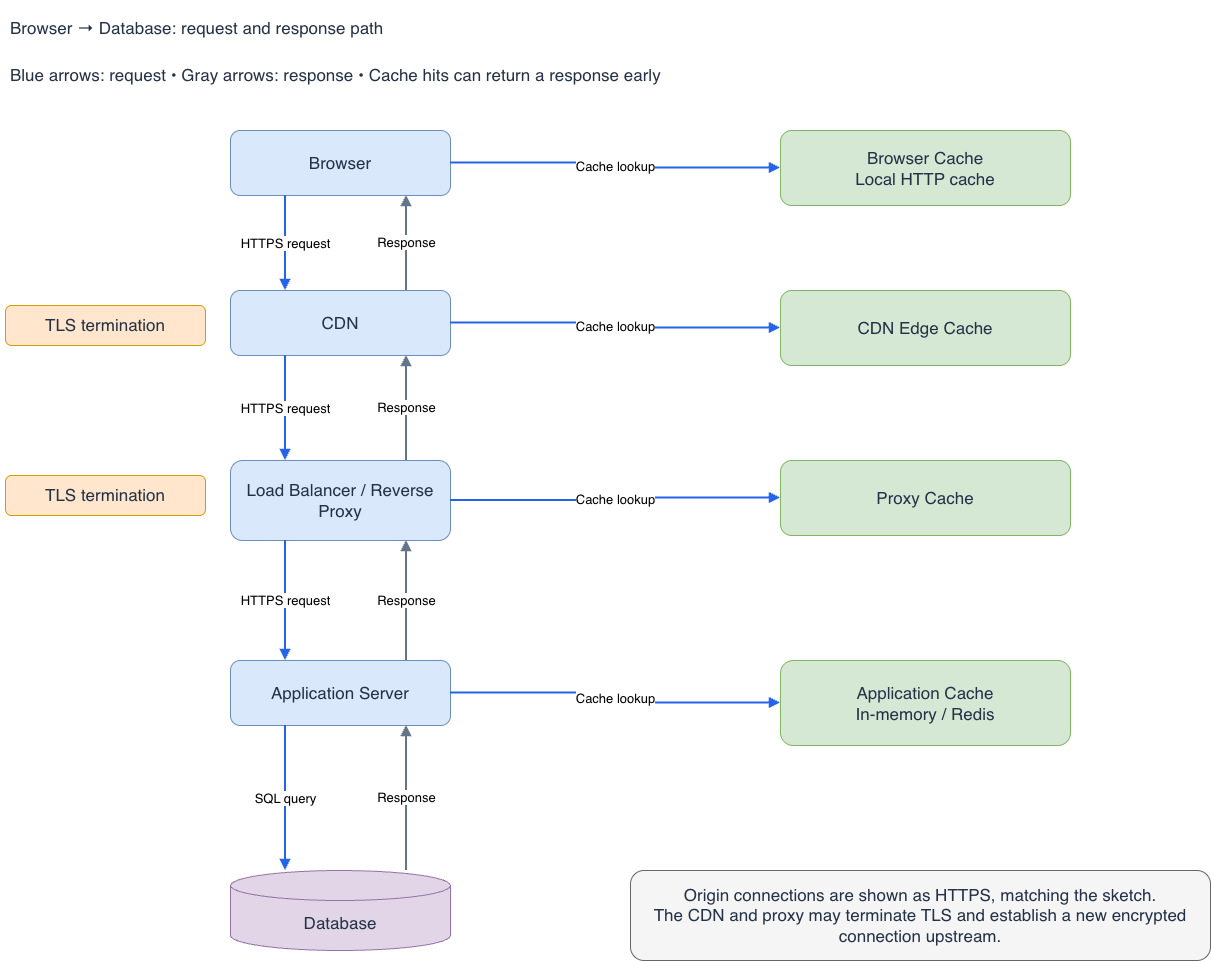

The diagram above was exported from draw.io. Its source (the exported page's mxGraphModel, read from the mxfile embedded in the PNG):
<mxGraphModel dx="1448" dy="1098" grid="1" gridSize="10" guides="1" tooltips="1" connect="1" arrows="1" fold="1" page="1" pageScale="1" pageWidth="1400" pageHeight="1100" math="0" shadow="0">
  <root>
    <mxCell id="0" />
    <mxCell id="1" parent="0" />
    <mxCell id="11" parent="1" style="rounded=1;whiteSpace=wrap;html=1;fillColor=none;strokeColor=none;fontSize=17;fontColor=#243247;spacing=10;align=left;" value="Browser → Database: request and response path" vertex="1">
      <mxGeometry height="55" width="1180" x="70" y="30" as="geometry" />
    </mxCell>
    <mxCell id="12" parent="1" style="rounded=1;whiteSpace=wrap;html=1;fillColor=none;strokeColor=none;fontSize=17;fontColor=#243247;spacing=10;align=left;" value="Blue arrows: request   •   Gray arrows: response   •   Cache hits can return a response early" vertex="1">
      <mxGeometry height="40" width="1200" x="70" y="85" as="geometry" />
    </mxCell>
    <mxCell id="13" parent="1" style="rounded=1;whiteSpace=wrap;html=1;fillColor=#dae8fc;strokeColor=#6c8ebf;fontSize=17;fontColor=#243247;spacing=10;" value="Browser" vertex="1">
      <mxGeometry height="65" width="220" x="300" y="160" as="geometry" />
    </mxCell>
    <mxCell id="14" parent="1" style="rounded=1;whiteSpace=wrap;html=1;fillColor=#dae8fc;strokeColor=#6c8ebf;fontSize=17;fontColor=#243247;spacing=10;" value="CDN" vertex="1">
      <mxGeometry height="65" width="220" x="300" y="320" as="geometry" />
    </mxCell>
    <mxCell id="15" parent="1" style="rounded=1;whiteSpace=wrap;html=1;fillColor=#dae8fc;strokeColor=#6c8ebf;fontSize=17;fontColor=#243247;spacing=10;" value="Load Balancer / Reverse Proxy" vertex="1">
      <mxGeometry height="80" width="220" x="300" y="490" as="geometry" />
    </mxCell>
    <mxCell id="16" parent="1" style="rounded=1;whiteSpace=wrap;html=1;fillColor=#dae8fc;strokeColor=#6c8ebf;fontSize=17;fontColor=#243247;spacing=10;" value="Application Server" vertex="1">
      <mxGeometry height="65" width="220" x="300" y="690" as="geometry" />
    </mxCell>
    <mxCell id="17" parent="1" style="rounded=1;whiteSpace=wrap;html=1;fillColor=#e1d5e7;strokeColor=#9673a6;fontSize=17;fontColor=#243247;spacing=10;shape=cylinder3;boundedLbl=1;backgroundOutline=1;size=15;" value="Database" vertex="1">
      <mxGeometry height="80" width="220" x="300" y="900" as="geometry" />
    </mxCell>
    <mxCell id="18" parent="1" style="rounded=1;whiteSpace=wrap;html=1;fillColor=#d5e8d4;strokeColor=#82b366;fontSize=17;fontColor=#243247;spacing=10;" value="Browser Cache&#10;Local HTTP cache" vertex="1">
      <mxGeometry height="75" width="290" x="850" y="160" as="geometry" />
    </mxCell>
    <mxCell id="19" parent="1" style="rounded=1;whiteSpace=wrap;html=1;fillColor=#d5e8d4;strokeColor=#82b366;fontSize=17;fontColor=#243247;spacing=10;" value="CDN Edge Cache" vertex="1">
      <mxGeometry height="75" width="290" x="850" y="320" as="geometry" />
    </mxCell>
    <mxCell id="20" parent="1" style="rounded=1;whiteSpace=wrap;html=1;fillColor=#d5e8d4;strokeColor=#82b366;fontSize=17;fontColor=#243247;spacing=10;" value="Proxy Cache" vertex="1">
      <mxGeometry height="75" width="290" x="850" y="490" as="geometry" />
    </mxCell>
    <mxCell id="21" parent="1" style="rounded=1;whiteSpace=wrap;html=1;fillColor=#d5e8d4;strokeColor=#82b366;fontSize=17;fontColor=#243247;spacing=10;" value="Application Cache&#10;In-memory / Redis" vertex="1">
      <mxGeometry height="85" width="290" x="850" y="690" as="geometry" />
    </mxCell>
    <mxCell id="22" edge="1" parent="1" source="13" style="edgeStyle=orthogonalEdgeStyle;rounded=1;html=1;endArrow=block;endFill=1;strokeWidth=2;strokeColor=#2563eb;fontSize=13;labelBackgroundColor=#ffffff;exitX=0.25;exitY=1;entryX=0.25;entryY=0;" target="14" value="HTTPS request">
      <mxGeometry relative="1" as="geometry" />
    </mxCell>
    <mxCell id="23" edge="1" parent="1" source="14" style="edgeStyle=orthogonalEdgeStyle;rounded=1;html=1;endArrow=block;endFill=1;strokeWidth=2;strokeColor=#64748b;fontSize=13;labelBackgroundColor=#ffffff;exitX=0.8;exitY=0;entryX=0.8;entryY=1;" target="13" value="Response">
      <mxGeometry relative="1" as="geometry" />
    </mxCell>
    <mxCell id="24" edge="1" parent="1" source="14" style="edgeStyle=orthogonalEdgeStyle;rounded=1;html=1;endArrow=block;endFill=1;strokeWidth=2;strokeColor=#2563eb;fontSize=13;labelBackgroundColor=#ffffff;exitX=0.25;exitY=1;entryX=0.25;entryY=0;" target="15" value="HTTPS request">
      <mxGeometry relative="1" as="geometry" />
    </mxCell>
    <mxCell id="25" edge="1" parent="1" source="15" style="edgeStyle=orthogonalEdgeStyle;rounded=1;html=1;endArrow=block;endFill=1;strokeWidth=2;strokeColor=#64748b;fontSize=13;labelBackgroundColor=#ffffff;exitX=0.8;exitY=0;entryX=0.8;entryY=1;" target="14" value="Response">
      <mxGeometry relative="1" as="geometry" />
    </mxCell>
    <mxCell id="26" edge="1" parent="1" source="15" style="edgeStyle=orthogonalEdgeStyle;rounded=1;html=1;endArrow=block;endFill=1;strokeWidth=2;strokeColor=#2563eb;fontSize=13;labelBackgroundColor=#ffffff;exitX=0.25;exitY=1;entryX=0.25;entryY=0;" target="16" value="HTTPS request">
      <mxGeometry relative="1" as="geometry" />
    </mxCell>
    <mxCell id="27" edge="1" parent="1" source="16" style="edgeStyle=orthogonalEdgeStyle;rounded=1;html=1;endArrow=block;endFill=1;strokeWidth=2;strokeColor=#64748b;fontSize=13;labelBackgroundColor=#ffffff;exitX=0.8;exitY=0;entryX=0.8;entryY=1;" target="15" value="Response">
      <mxGeometry relative="1" as="geometry" />
    </mxCell>
    <mxCell id="28" edge="1" parent="1" source="16" style="edgeStyle=orthogonalEdgeStyle;rounded=1;html=1;endArrow=block;endFill=1;strokeWidth=2;strokeColor=#2563eb;fontSize=13;labelBackgroundColor=#ffffff;exitX=0.25;exitY=1;entryX=0.25;entryY=0;" target="17" value="SQL query">
      <mxGeometry relative="1" as="geometry" />
    </mxCell>
    <mxCell id="29" edge="1" parent="1" source="17" style="edgeStyle=orthogonalEdgeStyle;rounded=1;html=1;endArrow=block;endFill=1;strokeWidth=2;strokeColor=#64748b;fontSize=13;labelBackgroundColor=#ffffff;exitX=0.8;exitY=0;entryX=0.8;entryY=1;" target="16" value="Response">
      <mxGeometry relative="1" as="geometry" />
    </mxCell>
    <mxCell id="30" edge="1" parent="1" source="13" style="edgeStyle=orthogonalEdgeStyle;rounded=1;html=1;endArrow=block;endFill=1;strokeWidth=2;strokeColor=#2563eb;fontSize=13;labelBackgroundColor=#ffffff;exitX=1;exitY=0.5;entryX=0;entryY=0.5;" target="18" value="Cache lookup">
      <mxGeometry relative="1" as="geometry" />
    </mxCell>
    <mxCell id="31" edge="1" parent="1" source="14" style="edgeStyle=orthogonalEdgeStyle;rounded=1;html=1;endArrow=block;endFill=1;strokeWidth=2;strokeColor=#2563eb;fontSize=13;labelBackgroundColor=#ffffff;exitX=1;exitY=0.5;entryX=0;entryY=0.5;" target="19" value="Cache lookup">
      <mxGeometry relative="1" as="geometry" />
    </mxCell>
    <mxCell id="32" edge="1" parent="1" source="15" style="edgeStyle=orthogonalEdgeStyle;rounded=1;html=1;endArrow=block;endFill=1;strokeWidth=2;strokeColor=#2563eb;fontSize=13;labelBackgroundColor=#ffffff;exitX=1;exitY=0.5;entryX=0;entryY=0.5;" target="20" value="Cache lookup">
      <mxGeometry relative="1" as="geometry" />
    </mxCell>
    <mxCell id="33" edge="1" parent="1" source="16" style="edgeStyle=orthogonalEdgeStyle;rounded=1;html=1;endArrow=block;endFill=1;strokeWidth=2;strokeColor=#2563eb;fontSize=13;labelBackgroundColor=#ffffff;exitX=1;exitY=0.5;entryX=0;entryY=0.5;" target="21" value="Cache lookup">
      <mxGeometry relative="1" as="geometry" />
    </mxCell>
    <mxCell id="34" parent="1" style="rounded=1;whiteSpace=wrap;html=1;fillColor=#ffe6cc;strokeColor=#d79b00;fontSize=17;fontColor=#243247;spacing=10;" value="TLS termination" vertex="1">
      <mxGeometry height="40" width="200" x="75" y="335" as="geometry" />
    </mxCell>
    <mxCell id="35" parent="1" style="rounded=1;whiteSpace=wrap;html=1;fillColor=#ffe6cc;strokeColor=#d79b00;fontSize=17;fontColor=#243247;spacing=10;" value="TLS termination" vertex="1">
      <mxGeometry height="40" width="200" x="75" y="505" as="geometry" />
    </mxCell>
    <mxCell id="36" parent="1" style="rounded=1;whiteSpace=wrap;html=1;fillColor=#f5f5f5;strokeColor=#666666;fontSize=17;fontColor=#243247;spacing=10;" value="Origin connections are shown as HTTPS, matching the sketch.&#10;The CDN and proxy may terminate TLS and establish a new encrypted connection upstream." vertex="1">
      <mxGeometry height="90" width="580" x="700" y="900" as="geometry" />
    </mxCell>
  </root>
</mxGraphModel>